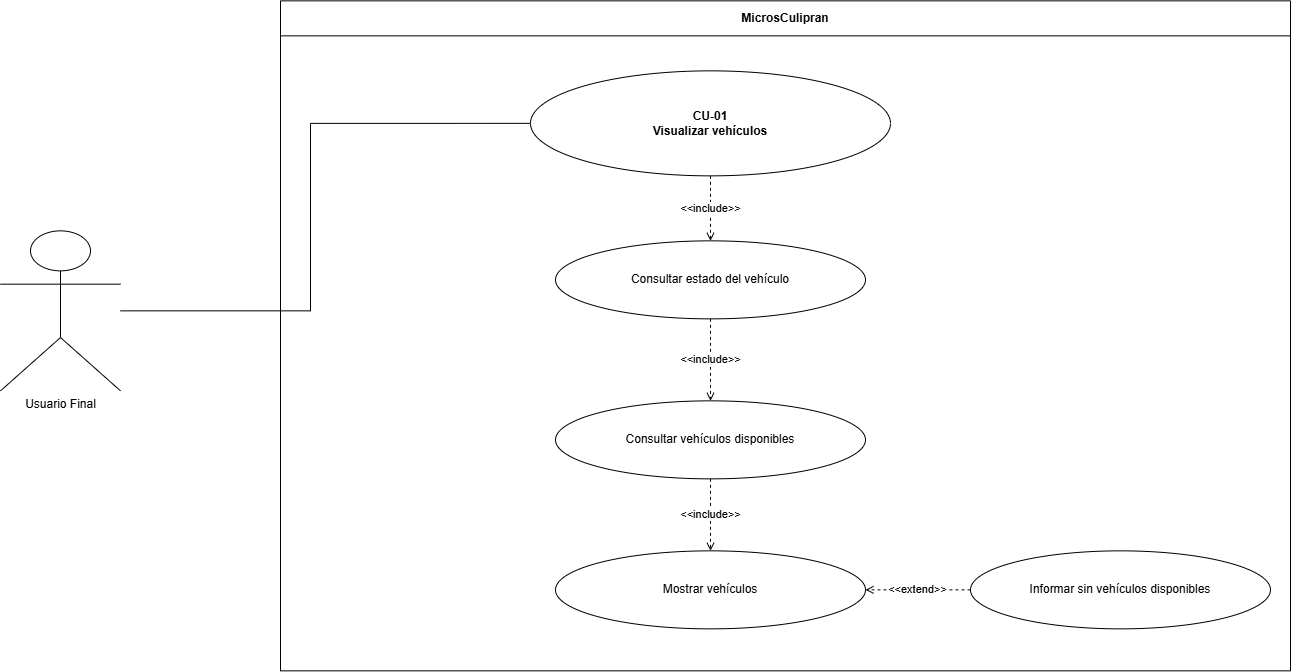

The diagram above was exported from draw.io. Its source (the exported page's mxGraphModel, read from the mxfile embedded in the PNG):
<mxGraphModel dx="1488" dy="782" grid="1" gridSize="10" guides="1" tooltips="1" connect="1" arrows="1" fold="1" page="1" pageScale="1" pageWidth="1400" pageHeight="1000" math="0" shadow="0">
  <root>
    <mxCell id="0" />
    <mxCell id="1" parent="0" />
    <mxCell id="sys" parent="1" style="swimlane;fontStyle=1;horizontal=1;startSize=35;html=1;whiteSpace=wrap;strokeColor=#000000;fillColor=#ffffff;" value="MicrosCulipran" vertex="1">
      <mxGeometry height="670" width="1010" x="350" y="80" as="geometry" />
    </mxCell>
    <mxCell id="inc0" parent="sys" style="ellipse;whiteSpace=wrap;html=1;strokeColor=#000000;fillColor=#ffffff;" value="Consultar vehículos disponibles" vertex="1">
      <mxGeometry height="78" width="310" x="275" y="400" as="geometry" />
    </mxCell>
    <mxCell id="inc2" parent="sys" style="ellipse;whiteSpace=wrap;html=1;strokeColor=#000000;fillColor=#ffffff;" value="Mostrar vehículos" vertex="1">
      <mxGeometry height="78" width="310" x="275" y="550" as="geometry" />
    </mxCell>
    <mxCell id="inc1" parent="sys" style="ellipse;whiteSpace=wrap;html=1;strokeColor=#000000;fillColor=#ffffff;" value="Consultar estado del vehículo" vertex="1">
      <mxGeometry height="78" width="310" x="275" y="240" as="geometry" />
    </mxCell>
    <mxCell id="main" parent="sys" style="ellipse;whiteSpace=wrap;html=1;strokeColor=#000000;fillColor=#ffffff;fontStyle=1;" value="CU-01&#10;Visualizar vehículos" vertex="1">
      <mxGeometry height="105" width="360" x="250" y="70" as="geometry" />
    </mxCell>
    <mxCell id="einc0" edge="1" parent="sys" source="inc1" style="edgeStyle=orthogonalEdgeStyle;rounded=0;html=1;endArrow=open;endFill=0;startArrow=none;strokeColor=#000000;dashed=1;exitX=0.5;exitY=1;exitDx=0;exitDy=0;entryX=0.5;entryY=0;entryDx=0;entryDy=0;" target="inc0" value="&amp;lt;&amp;lt;include&amp;gt;&amp;gt;">
      <mxGeometry relative="1" as="geometry">
        <Array as="points">
          <mxPoint x="430" y="360" />
          <mxPoint x="430" y="360" />
        </Array>
        <mxPoint x="710" y="360" as="sourcePoint" />
        <mxPoint x="180" y="450" as="targetPoint" />
      </mxGeometry>
    </mxCell>
    <mxCell id="einc1" edge="1" parent="sys" source="main" style="edgeStyle=orthogonalEdgeStyle;rounded=0;html=1;endArrow=open;endFill=0;startArrow=none;strokeColor=#000000;dashed=1;exitX=0.5;exitY=1;exitDx=0;exitDy=0;" target="inc1" value="&amp;lt;&amp;lt;include&amp;gt;&amp;gt;">
      <mxGeometry relative="1" as="geometry" />
    </mxCell>
    <mxCell id="einc2" edge="1" parent="sys" source="inc0" style="edgeStyle=orthogonalEdgeStyle;rounded=0;html=1;endArrow=open;endFill=0;startArrow=none;strokeColor=#000000;dashed=1;entryX=0.5;entryY=0;entryDx=0;entryDy=0;exitX=0.5;exitY=1;exitDx=0;exitDy=0;" target="inc2" value="&amp;lt;&amp;lt;include&amp;gt;&amp;gt;">
      <mxGeometry relative="1" as="geometry">
        <Array as="points">
          <mxPoint x="430" y="548" />
        </Array>
      </mxGeometry>
    </mxCell>
    <mxCell id="ext0" parent="sys" style="ellipse;whiteSpace=wrap;html=1;strokeColor=#000000;fillColor=#ffffff;" value="Informar sin vehículos disponibles" vertex="1">
      <mxGeometry height="78" width="300" x="690" y="550" as="geometry" />
    </mxCell>
    <mxCell id="eext0" edge="1" parent="sys" source="ext0" style="edgeStyle=orthogonalEdgeStyle;rounded=0;html=1;endArrow=open;endFill=0;startArrow=none;strokeColor=#000000;dashed=1;entryX=1;entryY=0.5;entryDx=0;entryDy=0;" target="inc2" value="&amp;lt;&amp;lt;extend&amp;gt;&amp;gt;">
      <mxGeometry relative="1" as="geometry" />
    </mxCell>
    <mxCell id="actor" parent="1" style="shape=umlActor;verticalLabelPosition=bottom;verticalAlign=top;html=1;outlineConnect=0;strokeColor=#000000;fillColor=#ffffff;" value="Usuario Final" vertex="1">
      <mxGeometry height="160" width="120" x="70" y="310" as="geometry" />
    </mxCell>
    <mxCell id="assoc" edge="1" parent="1" source="actor" style="edgeStyle=orthogonalEdgeStyle;rounded=0;html=1;endArrow=none;startArrow=none;strokeColor=#000000;entryX=0;entryY=0.5;entryDx=0;entryDy=0;" target="main">
      <mxGeometry relative="1" as="geometry">
        <Array as="points">
          <mxPoint x="380" y="390" />
          <mxPoint x="380" y="202.53" />
        </Array>
      </mxGeometry>
    </mxCell>
  </root>
</mxGraphModel>